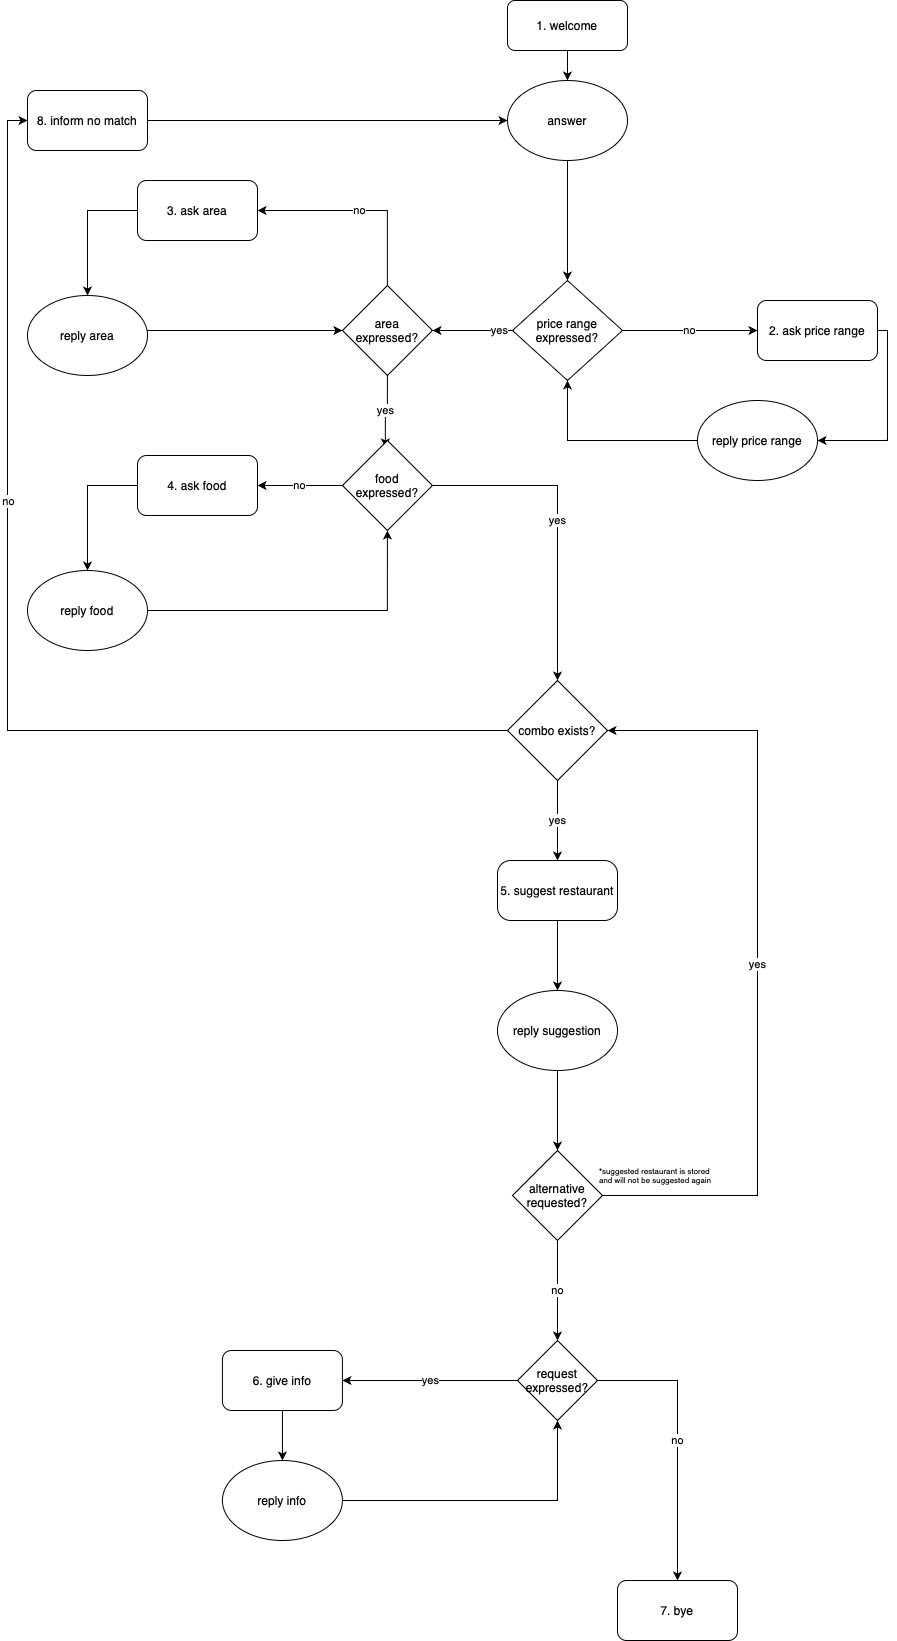

The diagram above was exported from draw.io. Its source (the exported page's mxGraphModel, read from the mxfile embedded in the PNG):
<mxGraphModel dx="2233" dy="2122" grid="1" gridSize="10" guides="1" tooltips="1" connect="1" arrows="1" fold="1" page="1" pageScale="1" pageWidth="827" pageHeight="1169" math="0" shadow="0">
  <root>
    <mxCell id="0" />
    <mxCell id="1" parent="0" />
    <mxCell id="2QPjshsw38jV6scYMA-w-3" style="edgeStyle=orthogonalEdgeStyle;rounded=0;orthogonalLoop=1;jettySize=auto;html=1;exitX=0.5;exitY=1;exitDx=0;exitDy=0;entryX=0.5;entryY=0;entryDx=0;entryDy=0;" parent="1" source="2QPjshsw38jV6scYMA-w-1" target="2QPjshsw38jV6scYMA-w-2" edge="1">
      <mxGeometry relative="1" as="geometry" />
    </mxCell>
    <mxCell id="2QPjshsw38jV6scYMA-w-1" value="1. welcome" style="rounded=1;whiteSpace=wrap;html=1;" parent="1" vertex="1">
      <mxGeometry x="340" y="-160" width="120" height="50" as="geometry" />
    </mxCell>
    <mxCell id="khJ21_UX8BpT8Y-34SBZ-1" style="edgeStyle=orthogonalEdgeStyle;rounded=0;orthogonalLoop=1;jettySize=auto;html=1;entryX=0.5;entryY=0;entryDx=0;entryDy=0;" parent="1" source="2QPjshsw38jV6scYMA-w-2" target="2QPjshsw38jV6scYMA-w-5" edge="1">
      <mxGeometry relative="1" as="geometry" />
    </mxCell>
    <mxCell id="2QPjshsw38jV6scYMA-w-2" value="answer" style="ellipse;whiteSpace=wrap;html=1;" parent="1" vertex="1">
      <mxGeometry x="340" y="-80" width="120" height="80" as="geometry" />
    </mxCell>
    <object label="no" id="2QPjshsw38jV6scYMA-w-14">
      <mxCell style="edgeStyle=orthogonalEdgeStyle;rounded=0;orthogonalLoop=1;jettySize=auto;html=1;exitX=1;exitY=0.5;exitDx=0;exitDy=0;" parent="1" source="2QPjshsw38jV6scYMA-w-5" target="2QPjshsw38jV6scYMA-w-12" edge="1">
        <mxGeometry relative="1" as="geometry" />
      </mxCell>
    </object>
    <mxCell id="2QPjshsw38jV6scYMA-w-111" value="yes" style="edgeStyle=orthogonalEdgeStyle;rounded=0;orthogonalLoop=1;jettySize=auto;html=1;exitX=0;exitY=0;exitDx=0;exitDy=0;" parent="1" source="2QPjshsw38jV6scYMA-w-5" target="2QPjshsw38jV6scYMA-w-110" edge="1">
      <mxGeometry relative="1" as="geometry">
        <Array as="points">
          <mxPoint x="373" y="170" />
          <mxPoint x="205" y="170" />
        </Array>
      </mxGeometry>
    </mxCell>
    <mxCell id="2QPjshsw38jV6scYMA-w-5" value="price range expressed?" style="rhombus;whiteSpace=wrap;html=1;" parent="1" vertex="1">
      <mxGeometry x="345" y="120" width="110" height="100" as="geometry" />
    </mxCell>
    <mxCell id="2QPjshsw38jV6scYMA-w-131" style="edgeStyle=orthogonalEdgeStyle;rounded=0;orthogonalLoop=1;jettySize=auto;html=1;exitX=1;exitY=0.5;exitDx=0;exitDy=0;entryX=1;entryY=0.5;entryDx=0;entryDy=0;" parent="1" source="2QPjshsw38jV6scYMA-w-12" target="2QPjshsw38jV6scYMA-w-22" edge="1">
      <mxGeometry relative="1" as="geometry">
        <Array as="points">
          <mxPoint x="720" y="170" />
          <mxPoint x="720" y="280" />
        </Array>
      </mxGeometry>
    </mxCell>
    <mxCell id="2QPjshsw38jV6scYMA-w-12" value="2. ask price range" style="rounded=1;whiteSpace=wrap;html=1;" parent="1" vertex="1">
      <mxGeometry x="590.0000000000001" y="140" width="120" height="60" as="geometry" />
    </mxCell>
    <mxCell id="khJ21_UX8BpT8Y-34SBZ-6" style="edgeStyle=orthogonalEdgeStyle;rounded=0;orthogonalLoop=1;jettySize=auto;html=1;entryX=0.5;entryY=0;entryDx=0;entryDy=0;exitX=0;exitY=0.5;exitDx=0;exitDy=0;" parent="1" source="2QPjshsw38jV6scYMA-w-19" target="2QPjshsw38jV6scYMA-w-25" edge="1">
      <mxGeometry relative="1" as="geometry" />
    </mxCell>
    <mxCell id="2QPjshsw38jV6scYMA-w-19" value="3. ask area" style="rounded=1;whiteSpace=wrap;html=1;" parent="1" vertex="1">
      <mxGeometry x="-30" y="20" width="120" height="60" as="geometry" />
    </mxCell>
    <mxCell id="khJ21_UX8BpT8Y-34SBZ-2" style="edgeStyle=orthogonalEdgeStyle;rounded=0;orthogonalLoop=1;jettySize=auto;html=1;entryX=0.5;entryY=1;entryDx=0;entryDy=0;" parent="1" source="2QPjshsw38jV6scYMA-w-22" target="2QPjshsw38jV6scYMA-w-5" edge="1">
      <mxGeometry relative="1" as="geometry" />
    </mxCell>
    <mxCell id="2QPjshsw38jV6scYMA-w-22" value="reply price range" style="ellipse;whiteSpace=wrap;html=1;" parent="1" vertex="1">
      <mxGeometry x="530" y="240" width="120" height="80" as="geometry" />
    </mxCell>
    <mxCell id="khJ21_UX8BpT8Y-34SBZ-8" style="edgeStyle=orthogonalEdgeStyle;rounded=0;orthogonalLoop=1;jettySize=auto;html=1;entryX=0;entryY=0.5;entryDx=0;entryDy=0;" parent="1" source="2QPjshsw38jV6scYMA-w-25" target="2QPjshsw38jV6scYMA-w-110" edge="1">
      <mxGeometry relative="1" as="geometry">
        <Array as="points">
          <mxPoint x="-40" y="170" />
        </Array>
      </mxGeometry>
    </mxCell>
    <mxCell id="2QPjshsw38jV6scYMA-w-25" value="reply area" style="ellipse;whiteSpace=wrap;html=1;" parent="1" vertex="1">
      <mxGeometry x="-140" y="135" width="120" height="80" as="geometry" />
    </mxCell>
    <mxCell id="2QPjshsw38jV6scYMA-w-125" style="edgeStyle=orthogonalEdgeStyle;rounded=0;orthogonalLoop=1;jettySize=auto;html=1;exitX=0;exitY=0.5;exitDx=0;exitDy=0;entryX=0.5;entryY=0;entryDx=0;entryDy=0;" parent="1" source="2QPjshsw38jV6scYMA-w-32" target="2QPjshsw38jV6scYMA-w-33" edge="1">
      <mxGeometry relative="1" as="geometry" />
    </mxCell>
    <mxCell id="2QPjshsw38jV6scYMA-w-32" value="4. ask food" style="rounded=1;whiteSpace=wrap;html=1;" parent="1" vertex="1">
      <mxGeometry x="-30" y="295" width="120" height="60" as="geometry" />
    </mxCell>
    <mxCell id="khJ21_UX8BpT8Y-34SBZ-10" style="edgeStyle=orthogonalEdgeStyle;rounded=0;orthogonalLoop=1;jettySize=auto;html=1;entryX=0.5;entryY=1;entryDx=0;entryDy=0;" parent="1" source="2QPjshsw38jV6scYMA-w-33" target="2QPjshsw38jV6scYMA-w-117" edge="1">
      <mxGeometry relative="1" as="geometry" />
    </mxCell>
    <mxCell id="2QPjshsw38jV6scYMA-w-33" value="reply food" style="ellipse;whiteSpace=wrap;html=1;" parent="1" vertex="1">
      <mxGeometry x="-140" y="410" width="120" height="80" as="geometry" />
    </mxCell>
    <mxCell id="2QPjshsw38jV6scYMA-w-42" value="5. suggest restaurant" style="rounded=1;whiteSpace=wrap;html=1;arcSize=22;" parent="1" vertex="1">
      <mxGeometry x="330" y="700" width="120" height="60" as="geometry" />
    </mxCell>
    <mxCell id="2QPjshsw38jV6scYMA-w-137" style="edgeStyle=orthogonalEdgeStyle;rounded=0;orthogonalLoop=1;jettySize=auto;html=1;exitX=0.5;exitY=1;exitDx=0;exitDy=0;entryX=0.5;entryY=0;entryDx=0;entryDy=0;" parent="1" source="2QPjshsw38jV6scYMA-w-44" target="2QPjshsw38jV6scYMA-w-50" edge="1">
      <mxGeometry relative="1" as="geometry" />
    </mxCell>
    <mxCell id="2QPjshsw38jV6scYMA-w-44" value="reply suggestion" style="ellipse;whiteSpace=wrap;html=1;" parent="1" vertex="1">
      <mxGeometry x="330" y="830" width="120" height="80" as="geometry" />
    </mxCell>
    <mxCell id="2QPjshsw38jV6scYMA-w-52" value="no" style="edgeStyle=orthogonalEdgeStyle;rounded=0;orthogonalLoop=1;jettySize=auto;html=1;exitX=0.5;exitY=1;exitDx=0;exitDy=0;entryX=0.5;entryY=0;entryDx=0;entryDy=0;" parent="1" source="2QPjshsw38jV6scYMA-w-50" target="khJ21_UX8BpT8Y-34SBZ-19" edge="1">
      <mxGeometry relative="1" as="geometry">
        <mxPoint x="390" y="1200" as="targetPoint" />
      </mxGeometry>
    </mxCell>
    <mxCell id="khJ21_UX8BpT8Y-34SBZ-18" value="yes" style="edgeStyle=orthogonalEdgeStyle;rounded=0;orthogonalLoop=1;jettySize=auto;html=1;entryX=1;entryY=0.5;entryDx=0;entryDy=0;exitX=1;exitY=0.5;exitDx=0;exitDy=0;" parent="1" source="2QPjshsw38jV6scYMA-w-50" target="2QPjshsw38jV6scYMA-w-106" edge="1">
      <mxGeometry relative="1" as="geometry">
        <Array as="points">
          <mxPoint x="590" y="1035" />
          <mxPoint x="590" y="570" />
        </Array>
      </mxGeometry>
    </mxCell>
    <mxCell id="2QPjshsw38jV6scYMA-w-50" value="alternative requested?" style="rhombus;whiteSpace=wrap;html=1;" parent="1" vertex="1">
      <mxGeometry x="345" y="990" width="90" height="90" as="geometry" />
    </mxCell>
    <mxCell id="2QPjshsw38jV6scYMA-w-107" value="yes" style="edgeStyle=orthogonalEdgeStyle;rounded=0;orthogonalLoop=1;jettySize=auto;html=1;exitX=0.5;exitY=1;exitDx=0;exitDy=0;entryX=0.5;entryY=0;entryDx=0;entryDy=0;" parent="1" source="2QPjshsw38jV6scYMA-w-106" target="2QPjshsw38jV6scYMA-w-42" edge="1">
      <mxGeometry relative="1" as="geometry" />
    </mxCell>
    <mxCell id="s7B5BGf8k86yarWT7nyi-8" style="edgeStyle=orthogonalEdgeStyle;rounded=0;orthogonalLoop=1;jettySize=auto;html=1;exitX=0;exitY=0.5;exitDx=0;exitDy=0;entryX=0;entryY=0.5;entryDx=0;entryDy=0;" edge="1" parent="1" source="2QPjshsw38jV6scYMA-w-106" target="khJ21_UX8BpT8Y-34SBZ-13">
      <mxGeometry relative="1" as="geometry" />
    </mxCell>
    <mxCell id="s7B5BGf8k86yarWT7nyi-9" value="no" style="edgeLabel;html=1;align=center;verticalAlign=middle;resizable=0;points=[];" vertex="1" connectable="0" parent="s7B5BGf8k86yarWT7nyi-8">
      <mxGeometry x="0.2905" relative="1" as="geometry">
        <mxPoint y="-1" as="offset" />
      </mxGeometry>
    </mxCell>
    <mxCell id="2QPjshsw38jV6scYMA-w-106" value="combo exists?" style="rhombus;whiteSpace=wrap;html=1;" parent="1" vertex="1">
      <mxGeometry x="340" y="520" width="100" height="100" as="geometry" />
    </mxCell>
    <mxCell id="2QPjshsw38jV6scYMA-w-118" value="yes&lt;br&gt;" style="edgeStyle=orthogonalEdgeStyle;rounded=0;orthogonalLoop=1;jettySize=auto;html=1;exitX=0.5;exitY=1;exitDx=0;exitDy=0;entryX=0.477;entryY=0.077;entryDx=0;entryDy=0;entryPerimeter=0;" parent="1" source="2QPjshsw38jV6scYMA-w-110" target="2QPjshsw38jV6scYMA-w-117" edge="1">
      <mxGeometry relative="1" as="geometry" />
    </mxCell>
    <mxCell id="khJ21_UX8BpT8Y-34SBZ-5" value="no" style="edgeStyle=orthogonalEdgeStyle;rounded=0;orthogonalLoop=1;jettySize=auto;html=1;entryX=1;entryY=0.5;entryDx=0;entryDy=0;" parent="1" source="2QPjshsw38jV6scYMA-w-110" target="2QPjshsw38jV6scYMA-w-19" edge="1">
      <mxGeometry relative="1" as="geometry">
        <Array as="points">
          <mxPoint x="220" y="50" />
        </Array>
      </mxGeometry>
    </mxCell>
    <mxCell id="2QPjshsw38jV6scYMA-w-110" value="area expressed?" style="rhombus;whiteSpace=wrap;html=1;" parent="1" vertex="1">
      <mxGeometry x="174.93" y="125" width="90" height="90" as="geometry" />
    </mxCell>
    <mxCell id="khJ21_UX8BpT8Y-34SBZ-9" value="no" style="edgeStyle=orthogonalEdgeStyle;rounded=0;orthogonalLoop=1;jettySize=auto;html=1;entryX=1;entryY=0.5;entryDx=0;entryDy=0;" parent="1" source="2QPjshsw38jV6scYMA-w-117" target="2QPjshsw38jV6scYMA-w-32" edge="1">
      <mxGeometry relative="1" as="geometry" />
    </mxCell>
    <mxCell id="khJ21_UX8BpT8Y-34SBZ-11" value="yes" style="edgeStyle=orthogonalEdgeStyle;rounded=0;orthogonalLoop=1;jettySize=auto;html=1;entryX=0.5;entryY=0;entryDx=0;entryDy=0;" parent="1" source="2QPjshsw38jV6scYMA-w-117" target="2QPjshsw38jV6scYMA-w-106" edge="1">
      <mxGeometry relative="1" as="geometry" />
    </mxCell>
    <mxCell id="2QPjshsw38jV6scYMA-w-117" value="food expressed?" style="rhombus;whiteSpace=wrap;html=1;" parent="1" vertex="1">
      <mxGeometry x="174.93" y="280" width="90" height="90" as="geometry" />
    </mxCell>
    <mxCell id="s7B5BGf8k86yarWT7nyi-7" style="edgeStyle=orthogonalEdgeStyle;rounded=0;orthogonalLoop=1;jettySize=auto;html=1;exitX=1;exitY=0.5;exitDx=0;exitDy=0;entryX=0;entryY=0.5;entryDx=0;entryDy=0;" edge="1" parent="1" source="khJ21_UX8BpT8Y-34SBZ-13" target="2QPjshsw38jV6scYMA-w-2">
      <mxGeometry relative="1" as="geometry" />
    </mxCell>
    <mxCell id="khJ21_UX8BpT8Y-34SBZ-13" value="8. inform no match" style="rounded=1;whiteSpace=wrap;html=1;" parent="1" vertex="1">
      <mxGeometry x="-140" y="-70" width="120" height="60" as="geometry" />
    </mxCell>
    <mxCell id="khJ21_UX8BpT8Y-34SBZ-17" style="edgeStyle=orthogonalEdgeStyle;rounded=0;orthogonalLoop=1;jettySize=auto;html=1;entryX=0.5;entryY=0;entryDx=0;entryDy=0;" parent="1" source="2QPjshsw38jV6scYMA-w-42" target="2QPjshsw38jV6scYMA-w-44" edge="1">
      <mxGeometry relative="1" as="geometry" />
    </mxCell>
    <mxCell id="khJ21_UX8BpT8Y-34SBZ-22" value="yes" style="edgeStyle=orthogonalEdgeStyle;rounded=0;orthogonalLoop=1;jettySize=auto;html=1;entryX=1;entryY=0.5;entryDx=0;entryDy=0;" parent="1" source="khJ21_UX8BpT8Y-34SBZ-19" target="khJ21_UX8BpT8Y-34SBZ-20" edge="1">
      <mxGeometry relative="1" as="geometry">
        <Array as="points" />
      </mxGeometry>
    </mxCell>
    <mxCell id="khJ21_UX8BpT8Y-34SBZ-23" value="no" style="edgeStyle=orthogonalEdgeStyle;rounded=0;orthogonalLoop=1;jettySize=auto;html=1;" parent="1" source="khJ21_UX8BpT8Y-34SBZ-19" target="khJ21_UX8BpT8Y-34SBZ-21" edge="1">
      <mxGeometry relative="1" as="geometry">
        <Array as="points">
          <mxPoint x="510" y="1220" />
          <mxPoint x="510" y="1450" />
        </Array>
      </mxGeometry>
    </mxCell>
    <mxCell id="khJ21_UX8BpT8Y-34SBZ-19" value="request expressed?" style="rhombus;whiteSpace=wrap;html=1;" parent="1" vertex="1">
      <mxGeometry x="350" y="1180" width="80" height="80" as="geometry" />
    </mxCell>
    <mxCell id="khJ21_UX8BpT8Y-34SBZ-26" style="edgeStyle=orthogonalEdgeStyle;rounded=0;orthogonalLoop=1;jettySize=auto;html=1;" parent="1" source="khJ21_UX8BpT8Y-34SBZ-20" target="khJ21_UX8BpT8Y-34SBZ-25" edge="1">
      <mxGeometry relative="1" as="geometry" />
    </mxCell>
    <mxCell id="khJ21_UX8BpT8Y-34SBZ-20" value="6. give info" style="rounded=1;whiteSpace=wrap;html=1;" parent="1" vertex="1">
      <mxGeometry x="54.93" y="1190" width="120" height="60" as="geometry" />
    </mxCell>
    <mxCell id="khJ21_UX8BpT8Y-34SBZ-21" value="7. bye" style="rounded=1;whiteSpace=wrap;html=1;" parent="1" vertex="1">
      <mxGeometry x="450" y="1420" width="120" height="60" as="geometry" />
    </mxCell>
    <mxCell id="khJ21_UX8BpT8Y-34SBZ-27" style="edgeStyle=orthogonalEdgeStyle;rounded=0;orthogonalLoop=1;jettySize=auto;html=1;entryX=0.5;entryY=1;entryDx=0;entryDy=0;" parent="1" source="khJ21_UX8BpT8Y-34SBZ-25" target="khJ21_UX8BpT8Y-34SBZ-19" edge="1">
      <mxGeometry relative="1" as="geometry" />
    </mxCell>
    <mxCell id="khJ21_UX8BpT8Y-34SBZ-25" value="reply info" style="ellipse;whiteSpace=wrap;html=1;" parent="1" vertex="1">
      <mxGeometry x="54.93000000000001" y="1300" width="120" height="80" as="geometry" />
    </mxCell>
    <mxCell id="khJ21_UX8BpT8Y-34SBZ-28" value="*suggested restaurant is stored and will not be suggested again" style="text;html=1;strokeColor=none;fillColor=none;align=left;verticalAlign=middle;whiteSpace=wrap;rounded=0;fontSize=8;" parent="1" vertex="1">
      <mxGeometry x="430" y="1000" width="126" height="30" as="geometry" />
    </mxCell>
  </root>
</mxGraphModel>